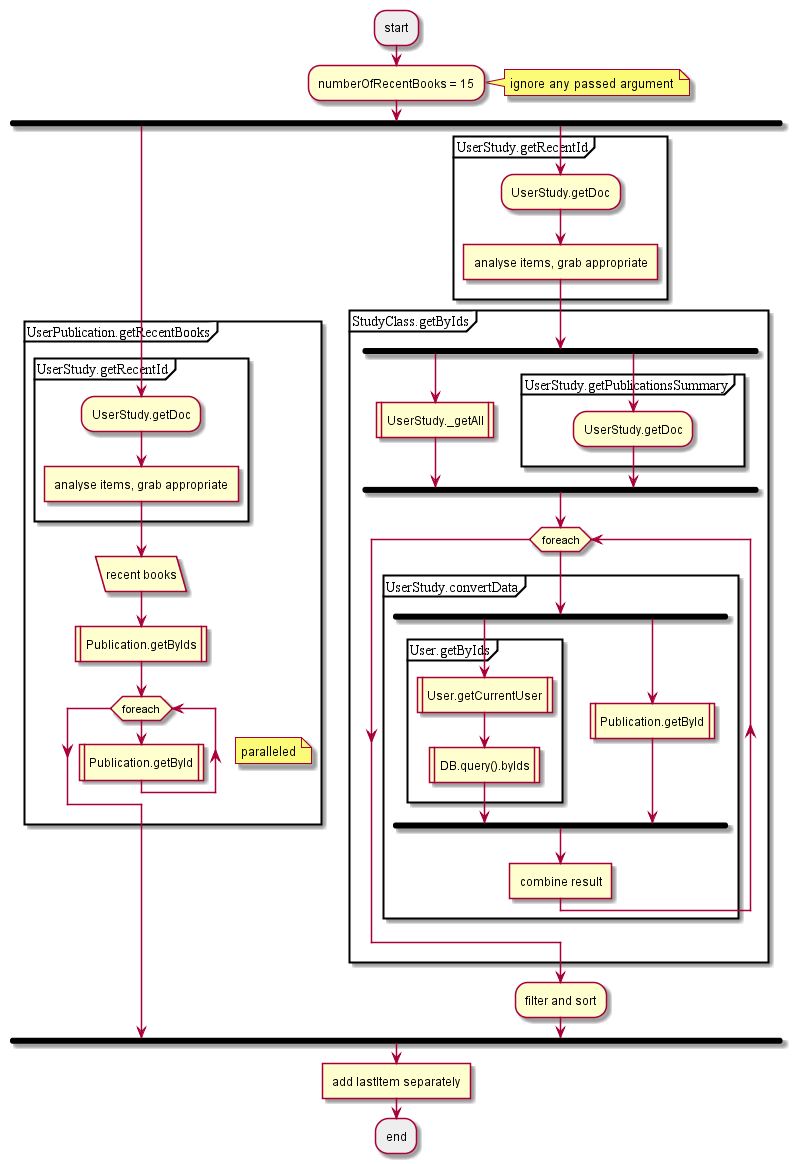

The diagram above was rendered by PlantUML. Its source (embedded in the PNG):
@startuml
#EEEEEE:start;
:numberOfRecentBooks = 15;
note right: ignore any passed argument
fork
partition UserPublication.getRecentBooks {
partition UserStudy.getRecentId {
:UserStudy.getDoc;
:analyse items, grab appropriate]
}
:recent books/
:Publication.getByIds|
while (foreach)
note right: paralleled
:Publication.getById|
end while;
}
fork again
partition UserStudy.getRecentId {
:UserStudy.getDoc;
:analyse items, grab appropriate]
}
partition StudyClass.getByIds {
fork
:UserStudy._getAll|
fork again
partition UserStudy.getPublicationsSummary {
:UserStudy.getDoc;
}
endfork;
while (foreach)
partition UserStudy.convertData {
fork
partition User.getByIds {
:User.getCurrentUser|
:DB.query().byIds|
}
fork again
:Publication.getById|
endfork;
:combine result]
}
end while;
}
:filter and sort;
end fork;
:add lastItem separately]
#EEEEEE:end;
@enduml